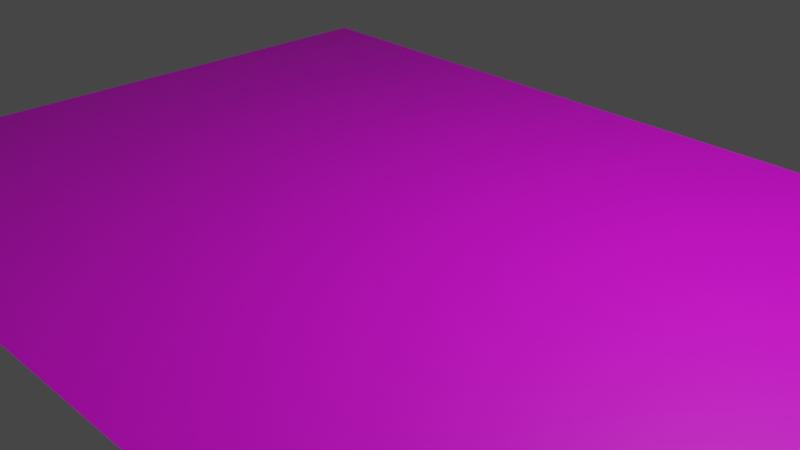 # Source: flooruvmaped.blend  (saved by Blender 2.80.75; exported with 4.5.12 LTS)
import bpy
from mathutils import Matrix  # noqa: F401  (used for matrix-valued properties, if any)

bpy.ops.wm.read_factory_settings(use_empty=True)
scene = bpy.context.scene
scene.name = 'Scene'

# ---- collections
col_collection = bpy.data.collections.new('Collection'); scene.collection.children.link(col_collection)

# ---- images (referenced by path relative to the original .blend; pixels are not part of the script)
import os
ASSET_DIR = os.environ.get("B2B_ASSET_DIR", "")  # directory of the original .blend (textures are referenced by path, not embedded)
HERE = os.path.dirname(os.path.abspath(__file__))  # packed textures are extracted next to this script under _unpacked/

def load_image(name, relpath, width, height, colorspace="sRGB"):
    """Load a texture the original file referenced (path relative to the .blend, or extracted next to this script)."""
    p = next((c for c in (os.path.join(HERE, relpath), os.path.join(ASSET_DIR, relpath)) if relpath and os.path.exists(c)), "")
    if p:
        img = bpy.data.images.load(p, check_existing=True)
        img.name = name
    else:  # same state as the original file: an image datablock whose file is absent (Cycles renders it pink)
        img = bpy.data.images.new(name, width, height)
        img.source = "FILE"
        img.filepath = "//" + (relpath or name)
    img.colorspace_settings.name = colorspace
    return img
img_image10_jpeg = load_image('image10.jpeg', 'image10.jpeg', 1024, 1024, 'sRGB')

# ---- materials (node trees are filled in below, after node groups)
mat_material_001 = bpy.data.materials.new('Material.001')
mat_material_001.use_transparent_shadow = False

# ---- material node trees
mat_material_001.use_nodes = True; mat_material_001.node_tree.nodes.clear()
_N = mat_material_001.node_tree.nodes; _L = mat_material_001.node_tree.links
n0 = _N.new('ShaderNodeOutputMaterial'); n0.name = 'Material Output'; n0.location = (300, 300)
n1 = _N.new('ShaderNodeBsdfPrincipled'); n1.name = 'Principled BSDF'; n1.location = (10, 300)
n1.distribution = 'GGX'
n1.subsurface_method = 'BURLEY'
n1.inputs[3].default_value = 1.45
n1.inputs[27].default_value = (0.0, 0.0, 0.0, 1.0)
n1.inputs[28].default_value = 1.0
n2 = _N.new('ShaderNodeTexImage'); n2.name = 'Image Texture'; n2.location = (-280, 280)
n2.image = img_image10_jpeg
_L.new(n1.outputs[0], n0.inputs[0])
_L.new(n2.outputs[0], n1.inputs[0])
n0.is_active_output = True

# ---- world
world_world = bpy.data.worlds.new('World'); scene.world = world_world
world_world.use_nodes = True; world_world.node_tree.nodes.clear()
_N = world_world.node_tree.nodes; _L = world_world.node_tree.links
n0 = _N.new('ShaderNodeOutputWorld'); n0.name = 'World Output'; n0.location = (300, 300)
n1 = _N.new('ShaderNodeBackground'); n1.name = 'Background'; n1.location = (10, 300)
n1.inputs[0].default_value = (0.05088, 0.05088, 0.05088, 1.0)
_L.new(n1.outputs[0], n0.inputs[0])
n0.is_active_output = True
world_world.color = (0.05088, 0.05088, 0.05088)
world_world.use_sun_shadow = False
world_world.sun_shadow_jitter_overblur = 0.0

# ---- cameras
cam_camera = bpy.data.cameras.new('Camera')
cam_camera.clip_end = 100.0
cam_camera.ortho_scale = 7.314

# ---- lights
light_light = bpy.data.lights.new('Light', 'POINT')
light_light.transmission_factor = 0.0
light_light.energy = 1000.0
light_light.shadow_soft_size = 0.1
light_light.shadow_maximum_resolution = 0.006
light_light.use_absolute_resolution = True

# ---- meshes
me_plane = bpy.data.meshes.new('Plane')
me_plane.from_pydata([(-1.0, -1.0, 0.0), (1.0, -1.0, 0.0), (-1.0, 1.0, 0.0), (1.0, 1.0, 0.0), (-1.0, 0.0, 0.0), (1.0, 0.0, 0.0), (-1.0, -0.5, 0.0), (1.0, -0.5, 0.0), (1.0, 0.5011, 0.0), (-1.0, 0.5011, 0.0), (0.0, -1.0, 0.0), (0.0, 1.0, 0.0), (0.0, 0.0, 0.0), (0.0, -0.5, 0.0), (0.0, 0.5011, 0.0), (-0.5, 1.0, 0.0), (-0.5, 0.0, 0.0), (-0.5, -0.5, 0.0), (-0.5, 0.5011, 0.0), (-0.5, -1.0, 0.0), (-0.75, 1.0, 0.0), (-0.75, 0.0, 0.0), (-0.75, -0.5, 0.0), (-0.75, 0.5011, 0.0), (-0.75, -1.0, 0.0), (0.5, -1.0, 0.0), (0.5, 1.0, 0.0), (0.5, 0.0, 0.0), (0.5, -0.5, 0.0), (0.5, 0.5011, 0.0), (0.25, 1.0, 0.0), (0.25, 0.0, 0.0), (0.25, -0.5, 0.0), (0.25, 0.5011, 0.0), (0.25, -1.0, 0.0), (0.7488, -1.0, 0.0), (0.7488, 1.0, 0.0), (0.7488, 0.0, 0.0), (0.7488, -0.5, 0.0), (0.7488, 0.5011, 0.0), (-0.25, -1.0, 0.0), (-0.25, 1.0, 0.0), (-0.25, 0.0, 0.0), (-0.25, -0.5, 0.0), (-0.25, 0.5011, 0.0)], [], [(39, 8, 3, 36), (38, 7, 5, 37), (35, 1, 7, 38), (37, 5, 8, 39), (42, 12, 14, 44), (40, 10, 13, 43), (43, 13, 12, 42), (44, 14, 11, 41), (23, 18, 15, 20), (22, 17, 16, 21), (24, 19, 17, 22), (21, 16, 18, 23), (4, 21, 23, 9), (0, 24, 22, 6), (6, 22, 21, 4), (9, 23, 20, 2), (31, 27, 29, 33), (34, 25, 28, 32), (32, 28, 27, 31), (33, 29, 26, 30), (14, 33, 30, 11), (13, 32, 31, 12), (10, 34, 32, 13), (12, 31, 33, 14), (27, 37, 39, 29), (25, 35, 38, 28), (28, 38, 37, 27), (29, 39, 36, 26), (18, 44, 41, 15), (17, 43, 42, 16), (19, 40, 43, 17), (16, 42, 44, 18)])
_uv = me_plane.uv_layers.new(name='UVMap')
_uv.uv.foreach_set('vector', [0.01326, -0.0642, 0.01483, 0.9805, 0.9896, 0.9845, 0.988, -0.06016, 0.01512, -0.07834, 0.01668, 0.9663, 0.9865, 0.9825, 0.9849, -0.06218, 0.02145, 0.9437, 0.02145, 0.08959, 0.978, 0.08959, 0.978, 0.9437, 0.9849, -0.06218, 0.9865, 0.9825, 0.01483, 0.9805, 0.01326, -0.0642, 0.9771, -0.0485, 0.9865, 0.9831, 0.01483, 0.9811, 0.00545, -0.05052, 0.9755, -0.04648, 0.9849, 0.9851, 0.01668, 0.9669, 0.007309, -0.06467, 0.007309, -0.06467, 0.01668, 0.9669, 0.9865, 0.9831, 0.9771, -0.0485, 0.00545, -0.05052, 0.01483, 0.9811, 0.9896, 0.9851, 0.9802, -0.04648, 0.05393, 0.8566, 0.05393, 0.2772, 0.9211, 0.2772, 0.9211, 0.8566, 0.8879, 0.2529, 0.8879, 0.8388, 0.009073, 0.8388, 0.009073, 0.2529, 0.02752, 0.8244, 0.02752, 0.2131, 0.9444, 0.2131, 0.9444, 0.8244, 0.2486, 0.7965, 0.2486, 0.3165, 0.9702, 0.3165, 0.9702, 0.7965, 0.9959, -0.06627, 0.9646, 0.9924, -0.00705, 0.9904, 0.0242, -0.06829, 0.9943, -0.06425, 0.963, 0.9944, -0.005191, 0.9763, 0.02606, -0.08244, 0.02606, -0.08244, -0.005191, 0.9763, 0.9646, 0.9924, 0.9959, -0.06627, 0.0242, -0.06829, -0.00705, 0.9904, 0.9677, 0.9944, 0.999, -0.06425, 0.9802, -0.0561, 0.9834, 0.988, 0.0117, 0.986, 0.008575, -0.05812, 0.9787, -0.0561, 0.9818, 0.988, 0.01356, 0.9698, 0.01043, -0.07429, 0.01043, -0.07429, 0.01356, 0.9698, 0.9834, 0.988, 0.9802, -0.0561, 0.008575, -0.05812, 0.0117, 0.986, 0.9865, 0.99, 0.9833, -0.05408, 0.01483, 0.9811, 0.008575, -0.05812, 0.9833, -0.05408, 0.9896, 0.9851, 0.01668, 0.9669, 0.01043, -0.07429, 0.9802, -0.0561, 0.9865, 0.9831, 0.9849, 0.9851, 0.9787, -0.0561, 0.01043, -0.07429, 0.01668, 0.9669, 0.9865, 0.9831, 0.9802, -0.0561, 0.008575, -0.05812, 0.01483, 0.9811, 0.9834, 0.988, 0.9849, -0.06218, 0.01326, -0.0642, 0.0117, 0.986, 0.05033, 0.8367, 0.05033, 0.1466, 0.8303, 0.1466, 0.8303, 0.8367, 0.01356, 0.9698, 0.01512, -0.07834, 0.9849, -0.06218, 0.9834, 0.988, 0.0117, 0.986, 0.01326, -0.0642, 0.988, -0.06016, 0.9865, 0.99, 0.002325, 0.9887, 0.00545, -0.05052, 0.9802, -0.04648, 0.9771, 0.9927, 0.004184, 0.9745, 0.007309, -0.06467, 0.9771, -0.0485, 0.974, 0.9907, 0.9724, 0.9927, 0.9755, -0.04648, 0.007309, -0.06467, 0.004184, 0.9745, 0.974, 0.9907, 0.9771, -0.0485, 0.00545, -0.05052, 0.002325, 0.9887])
me_plane.materials.append(mat_material_001)
me_plane.use_remesh_preserve_volume = False
me_plane.use_remesh_preserve_attributes = False
me_plane.use_mirror_vertex_groups = False
me_plane.update()

# ---- objects
ob_light = bpy.data.objects.new('Light', light_light)
ob_camera = bpy.data.objects.new('Camera', cam_camera)
ob_plane = bpy.data.objects.new('Plane', me_plane)

# ---- transforms, parenting, visibility, modifiers, constraints
ob_light.location = (4.076, 1.005, 5.904)
ob_light.rotation_euler = (0.6503, 0.05522, 1.866)
ob_light.lock_rotations_4d = False
ob_light.empty_display_type = 'ARROWS'
ob_light.color = (0.0, 0.0, 0.0, 0.0)
ob_light.lineart.crease_threshold = 0.0
ob_camera.location = (7.359, -6.926, 4.958)
ob_camera.rotation_euler = (1.109, 0.0, 0.8149)
ob_camera.lock_rotations_4d = False
ob_camera.empty_display_type = 'ARROWS'
ob_camera.color = (0.0, 0.0, 0.0, 0.0)
ob_camera.display_type = 'WIRE'
ob_camera.lineart.crease_threshold = 0.0
ob_plane.location = (0.0, 0.0, 0.0)
ob_plane.scale = (5.5, 4.0, 1.0)
ob_plane.lineart.crease_threshold = 0.0

# ---- collection membership
col_collection.objects.link(ob_light)
col_collection.objects.link(ob_camera)
col_collection.objects.link(ob_plane)

# ---- scene / render settings (as saved in the file)
scene.camera = ob_camera
scene.frame_start = 1; scene.frame_end = 250; scene.frame_set(1)
scene.render.engine = 'BLENDER_EEVEE_NEXT'
scene.cycles.use_denoising = False
scene.cycles.samples = 128
scene.cycles.sampling_pattern = 'TABULATED_SOBOL'
scene.cycles.use_adaptive_sampling = False
scene.cycles.use_light_tree = False
scene.view_settings.view_transform = 'Filmic'
bpy.context.view_layer.update()
